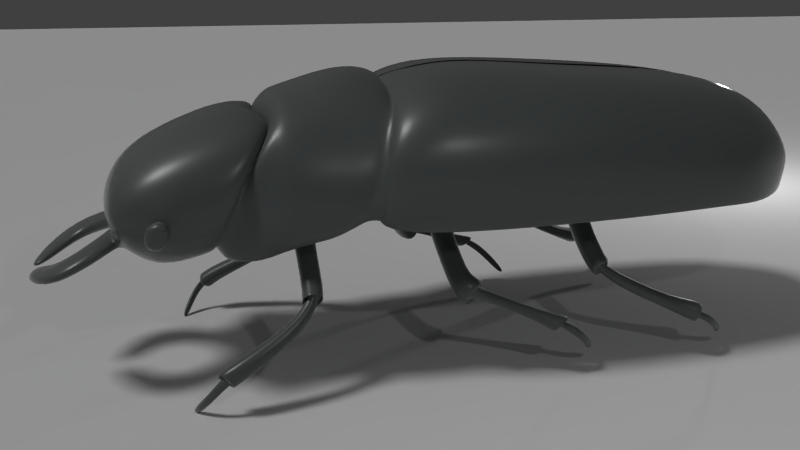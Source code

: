 # Source: Bug.blend  (saved by Blender 2.78.0; exported with 4.5.12 LTS)
import bpy
from mathutils import Matrix  # noqa: F401  (used for matrix-valued properties, if any)

bpy.ops.wm.read_factory_settings(use_empty=True)
scene = bpy.context.scene
scene.name = 'Scene'

# ---- collections
col_collection_1 = bpy.data.collections.new('Collection 1'); scene.collection.children.link(col_collection_1)

# ---- materials (node trees are filled in below, after node groups)
mat_shiny = bpy.data.materials.new('Shiny')
mat_shiny.alpha_threshold = 0.0
mat_shiny.roughness = 0.5

# ---- node groups
ng_shader__basic_specular_material = bpy.data.node_groups.new('Shader, Basic Specular Material', 'ShaderNodeTree')
_s = ng_shader__basic_specular_material.interface.new_socket(name='BSDF', in_out='OUTPUT', socket_type='NodeSocketShader')
_s = ng_shader__basic_specular_material.interface.new_socket(name='Color', in_out='INPUT', socket_type='NodeSocketColor')
_s.default_value = (0.8, 0.8, 0.8, 1.0)
_s = ng_shader__basic_specular_material.interface.new_socket(name='Specularity Roughness', in_out='INPUT', socket_type='NodeSocketFloat')
_s.default_value = 0.2
_s.min_value = 0.0
_s.max_value = 1.0
_s = ng_shader__basic_specular_material.interface.new_socket(name='Specular Amount', in_out='INPUT', socket_type='NodeSocketFloat')
_s.default_value = 1.0
_s.min_value = 0.0
_s.max_value = 5.0
_s = ng_shader__basic_specular_material.interface.new_socket(name='Specular Brightness', in_out='INPUT', socket_type='NodeSocketColor')
_s.default_value = (0.8, 0.8, 0.8, 1.0)
_s = ng_shader__basic_specular_material.interface.new_socket(name='IOR', in_out='INPUT', socket_type='NodeSocketFloat')
_s.default_value = 1.45
_s.min_value = 0.0
_s.max_value = 10.0
_s = ng_shader__basic_specular_material.interface.new_socket(name='Normal', in_out='INPUT', socket_type='NodeSocketVector')
_s.min_value = -1.0
_s.max_value = 1.0
_s.hide_value = True
_N = ng_shader__basic_specular_material.nodes; _L = ng_shader__basic_specular_material.links
n0 = _N.new('ShaderNodeMixShader'); n0.name = 'Mix Shader'; n0.location = (377, -60)
n1 = _N.new('NodeGroupOutput'); n1.name = 'Group Output'; n1.location = (615, -58)
n2 = _N.new('ShaderNodeBsdfDiffuse'); n2.name = 'Diffuse BSDF'; n2.location = (-38, -48)
n3 = _N.new('NodeGroupInput'); n3.name = 'Group Input'; n3.location = (-752, -42)
n4 = _N.new('ShaderNodeMath'); n4.name = 'Math.002'; n4.location = (-467, -246)
n4.hide = True
n4.operation = 'MULTIPLY'
n5 = _N.new('ShaderNodeMath'); n5.name = 'Math.001'; n5.location = (-242, -221)
n5.operation = 'SUBTRACT'
n6 = _N.new('ShaderNodeBsdfAnisotropic'); n6.name = 'Glossy BSDF'; n6.location = (-15, -186)
n6.distribution = 'GGX'
n7 = _N.new('ShaderNodeMath'); n7.name = 'Math'; n7.location = (157, 118)
n7.operation = 'MULTIPLY'
n8 = _N.new('ShaderNodeFresnel'); n8.name = 'Fresnel'; n8.location = (-200, 179)
n9 = _N.new('ShaderNodeMath'); n9.name = 'Math.003'; n9.location = (0, 0)
n9.operation = 'POWER'
_L.new(n3.outputs[0], n2.inputs[0])
_L.new(n0.outputs[0], n1.inputs[0])
_L.new(n2.outputs[0], n0.inputs[1])
_L.new(n6.outputs[0], n0.inputs[2])
_L.new(n8.outputs[0], n7.inputs[0])
_L.new(n7.outputs[0], n0.inputs[0])
_L.new(n3.outputs[1], n5.inputs[0])
_L.new(n4.outputs[0], n5.inputs[1])
_L.new(n3.outputs[1], n4.inputs[1])
_L.new(n8.outputs[0], n4.inputs[0])
_L.new(n3.outputs[5], n2.inputs[2])
_L.new(n3.outputs[5], n6.inputs[4])
_L.new(n3.outputs[2], n7.inputs[1])
_L.new(n3.outputs[3], n6.inputs[0])
_L.new(n3.outputs[4], n8.inputs[0])
_L.new(n5.outputs[0], n9.inputs[0])
_L.new(n9.outputs[0], n6.inputs[1])
n1.is_active_output = True
ng_shader__add_glossy_coat = bpy.data.node_groups.new('Shader, Add Glossy Coat', 'ShaderNodeTree')
_s = ng_shader__add_glossy_coat.interface.new_socket(name='Shader', in_out='OUTPUT', socket_type='NodeSocketShader')
_s = ng_shader__add_glossy_coat.interface.new_socket(name='Shader', in_out='INPUT', socket_type='NodeSocketShader')
_s = ng_shader__add_glossy_coat.interface.new_socket(name='Coat Factor', in_out='INPUT', socket_type='NodeSocketFloat')
_s.default_value = 1.0
_s.min_value = 0.0
_s.max_value = 5.0
_s = ng_shader__add_glossy_coat.interface.new_socket(name='Coat Roughness (0-10)', in_out='INPUT', socket_type='NodeSocketFloat')
_s.subtype = 'FACTOR'
_s.default_value = 1.0
_s.min_value = 0.0
_s.max_value = 1.0
_s = ng_shader__add_glossy_coat.interface.new_socket(name='IOR', in_out='INPUT', socket_type='NodeSocketFloat')
_s.default_value = 1.45
_s.min_value = 0.0
_s.max_value = 1000.0
_s = ng_shader__add_glossy_coat.interface.new_socket(name='Normal', in_out='INPUT', socket_type='NodeSocketVector')
_s.min_value = -1.0
_s.max_value = 1.0
_s.hide_value = True
_N = ng_shader__add_glossy_coat.nodes; _L = ng_shader__add_glossy_coat.links
n0 = _N.new('NodeGroupOutput'); n0.name = 'Group Output'; n0.location = (425, 0)
n1 = _N.new('ShaderNodeMixShader'); n1.name = 'Mix Shader'; n1.location = (225, 34)
n2 = _N.new('ShaderNodeMath'); n2.name = 'Math'; n2.location = (-19, 209)
n2.operation = 'MULTIPLY'
n3 = _N.new('NodeGroupInput'); n3.name = 'Group Input'; n3.location = (-573, 58)
n4 = _N.new('ShaderNodeFresnel'); n4.name = 'Fresnel'; n4.location = (-367, 230)
n5 = _N.new('ShaderNodeBsdfAnisotropic'); n5.name = 'Glossy BSDF'; n5.location = (99, -186)
n5.distribution = 'GGX'
n6 = _N.new('ShaderNodeMath'); n6.name = 'Math.002'; n6.location = (-38, -156)
n6.hide = True
n6.operation = 'MULTIPLY'
n7 = _N.new('ShaderNodeMath'); n7.name = 'Math.001'; n7.location = (-195, -107)
n7.hide = True
n7.operation = 'MULTIPLY'
n7.inputs[1].default_value = 0.1
n8 = _N.new('ShaderNodeMath'); n8.name = 'Math.003'; n8.location = (-175, -52)
n8.hide = True
n8.operation = 'SUBTRACT'
n8.inputs[0].default_value = 1.0
n9 = _N.new('ShaderNodeMath'); n9.name = 'Math.004'; n9.location = (0, 0)
n9.operation = 'POWER'
_L.new(n5.outputs[0], n1.inputs[2])
_L.new(n1.outputs[0], n0.inputs[0])
_L.new(n4.outputs[0], n2.inputs[0])
_L.new(n2.outputs[0], n1.inputs[0])
_L.new(n3.outputs[1], n2.inputs[1])
_L.new(n3.outputs[0], n1.inputs[1])
_L.new(n3.outputs[2], n7.inputs[0])
_L.new(n7.outputs[0], n6.inputs[1])
_L.new(n8.outputs[0], n6.inputs[0])
_L.new(n4.outputs[0], n8.inputs[1])
_L.new(n3.outputs[3], n4.inputs[0])
_L.new(n3.outputs[4], n4.inputs[1])
_L.new(n3.outputs[4], n5.inputs[4])
_L.new(n6.outputs[0], n9.inputs[0])
_L.new(n9.outputs[0], n5.inputs[1])
n0.is_active_output = True

# ---- material node trees
mat_shiny.use_nodes = True; mat_shiny.node_tree.nodes.clear()
_N = mat_shiny.node_tree.nodes; _L = mat_shiny.node_tree.links
n0 = _N.new('ShaderNodeGroup'); n0.name = 'Group'; n0.location = (72, 320)
n0.node_tree = ng_shader__basic_specular_material
n0.inputs[0].default_value = (0.07136, 0.08355, 0.08081, 1.0)
n0.inputs[1].default_value = 0.4
n0.inputs[2].default_value = 1.0
n0.inputs[3].default_value = (0.8, 0.8, 0.8, 1.0)
n0.inputs[4].default_value = 1.45
n0.inputs[5].default_value = (0.0, 0.0, 0.0)
n1 = _N.new('ShaderNodeOutputMaterial'); n1.name = 'Material Output'; n1.location = (512, 324)
n2 = _N.new('ShaderNodeGroup'); n2.name = 'Group.001'; n2.location = (292, 339)
n2.node_tree = ng_shader__add_glossy_coat
n2.inputs[1].default_value = 1.0
n2.inputs[2].default_value = 1.0
n2.inputs[3].default_value = 1.45
n2.inputs[4].default_value = (0.0, 0.0, 0.0)
_L.new(n0.outputs[0], n2.inputs[0])
_L.new(n2.outputs[0], n1.inputs[0])
n1.is_active_output = True

# ---- world
world_world = bpy.data.worlds.new('World'); scene.world = world_world
world_world.color = (0.05088, 0.05088, 0.05088)
world_world.use_sun_shadow = False
world_world.sun_shadow_jitter_overblur = 0.0
world_world.cycles.sampling_method = 'NONE'
world_world.cycles.sample_map_resolution = 256

# ---- cameras
cam_camera = bpy.data.cameras.new('Camera')
cam_camera.clip_end = 100.0
cam_camera.lens = 35.0
cam_camera.sensor_width = 32.0
cam_camera.sensor_height = 18.0
cam_camera.ortho_scale = 7.314
cam_camera.dof.focus_distance = 0.0

# ---- lights
light_point_001 = bpy.data.lights.new('Point.001', 'POINT')
light_point_001.transmission_factor = 0.0
light_point_001.energy = 100.0
light_point_001.shadow_buffer_clip_start = 0.5
light_point_001.shadow_soft_size = 0.1
light_point_001.shadow_maximum_resolution = 0.006
light_point_001.use_absolute_resolution = True
light_point = bpy.data.lights.new('Point', 'POINT')
light_point.transmission_factor = 0.0
light_point.energy = 100.0
light_point.shadow_buffer_clip_start = 0.5
light_point.shadow_soft_size = 0.1
light_point.shadow_maximum_resolution = 0.006
light_point.use_absolute_resolution = True
light_sun = bpy.data.lights.new('Sun', 'SUN')
light_sun.transmission_factor = 0.0
light_sun.angle = 0.1993
light_sun.energy = 1.0
light_sun.shadow_buffer_clip_start = 0.5
light_sun.shadow_soft_size = 0.1
light_sun.shadow_cascade_max_distance = 1000.0

# ---- meshes
me_plane = bpy.data.meshes.new('Plane')
me_plane.from_pydata([(-1.0, -1.0, 0.0), (1.0, -1.0, 0.0), (-1.0, 1.0, 0.0), (1.0, 1.0, 0.0)], [], [(0, 1, 3, 2)])
me_plane.use_remesh_preserve_volume = False
me_plane.use_remesh_preserve_attributes = False
me_plane.use_mirror_vertex_groups = False
me_plane.update()
me_cube_102 = bpy.data.meshes.new('Cube.102')
me_cube_102.from_pydata([(0.001591, -0.7177, 0.7496), (0.05604, 1.209, 0.6843), (0.9238, 1.132, 0.435), (1.043, 0.9359, -0.2754), (0.0839, 2.194, 0.3562), (0.4087, -1.069, 0.5032), (0.4885, -1.011, 0.6327), (0.5267, -0.7359, 0.7433), (0.8985, -0.373, 0.5846), (1.029, -0.4609, -0.304), (0.5497, -0.3694, 0.7591), (0.8736, 1.644, 0.3489), (0.6744, 0.4092, 0.7303), (0.6486, 1.2, 0.6586), (0.9923, 1.478, -0.2617), (0.731, 1.951, 0.2351), (0.5624, 1.788, 0.5523), (0.8724, 1.878, -0.2872), (0.5858, 2.287, 0.005108), (0.4956, 2.131, 0.3541), (0.4457, 2.362, 0.04709), (0.9837, 0.3865, 0.5666), (1.061, 0.2735, -0.2902), (0.3732, 2.322, -0.3068), (0.5958, 2.23, -0.2529), (0.926, -1.064, -0.3049), (0.9128, -0.845, 0.547), (0.8249, -1.248, -0.2422), (0.7962, -1.134, 0.4393), (0.7185, -1.196, -0.1265), (0.6971, -1.11, 0.399), (0.3572, 2.373, -0.1962), (0.6413, 2.22, -0.1429), (0.9147, 1.814, -0.08071), (1.029, 1.529, 0.02706), (1.085, 0.9793, 0.1078), (1.127, 0.2833, 0.1932), (1.123, -0.4433, 0.1588), (1.036, -1.022, 0.0665), (0.9554, -1.215, 0.1092), (0.7875, -1.154, 0.08931), (0.09067, 2.434, 0.09196), (0.08995, 2.408, -0.2934), (0.07399, 1.844, 0.5736), (0.03356, 0.4136, 0.7182), (0.01142, -0.37, 0.7903), (-0.006194, -0.9931, 0.687), (-0.007071, -1.024, 0.6706), (0.09084, 2.44, -0.1969), (0.6806, 0.4105, 0.7512), (0.656, 1.204, 0.6789), (0.5704, 1.796, 0.5709), (1.05, 1.535, 0.02956), (1.014, 1.482, -0.2647), (0.09596, 2.461, -0.2006), (0.09529, 2.428, -0.3009), (0.8914, 1.888, -0.2896), (0.6091, 2.247, -0.2567), (0.01197, -0.3702, 0.8122), (0.5549, -0.37, 0.7803), (1.148, 0.2836, 0.1964), (1.082, 0.2737, -0.2934), (0.6001, 2.303, 0.008451), (0.4544, 2.381, 0.0526), (0.9409, 1.135, 0.4481), (0.8908, 1.651, 0.3603), (0.9342, 1.824, -0.07977), (0.3813, 2.342, -0.3129), (0.6569, 2.236, -0.1438), (0.504, 2.144, 0.3688), (0.05675, 1.211, 0.706), (0.7131, -1.108, 0.4049), (0.8223, -1.134, 0.4391), (0.8449, -1.255, -0.2475), (0.7378, -1.187, -0.1326), (0.8071, -1.145, 0.08811), (0.9461, -0.8449, 0.5549), (0.9462, -1.071, -0.309), (1.0, 0.3875, 0.5809), (0.415, -1.07, 0.5142), (0.4937, -1.02, 0.6554), (0.9747, -1.25, 0.09602), (1.065, 0.9372, -0.2782), (0.3645, 2.393, -0.2002), (0.0869, 2.209, 0.3723), (1.107, 0.9815, 0.1106), (0.9139, -0.3746, 0.6), (0.7472, 1.962, 0.244), (-0.003365, -1.03, 0.6844), (1.05, -0.4625, -0.308), (0.532, -0.74, 0.7641), (0.002178, -0.7213, 0.7712), (-0.005575, -1.004, 0.7057), (1.064, -1.016, 0.05397), (1.144, -0.4451, 0.1618), (0.03387, 0.415, 0.74), (0.09519, 2.454, 0.0993), (0.07561, 1.852, 0.594), (-0.001591, -0.7177, 0.7496), (-0.05604, 1.209, 0.6843), (-0.9238, 1.132, 0.435), (-1.043, 0.9359, -0.2754), (-0.0839, 2.194, 0.3562), (-0.4087, -1.069, 0.5032), (-0.4885, -1.011, 0.6327), (-0.5267, -0.7359, 0.7433), (-0.8985, -0.373, 0.5846), (-1.029, -0.4609, -0.304), (-0.5497, -0.3694, 0.7591), (-0.8736, 1.644, 0.3489), (-0.6744, 0.4092, 0.7303), (-0.6486, 1.2, 0.6586), (-0.9923, 1.478, -0.2617), (-0.731, 1.951, 0.2351), (-0.5624, 1.788, 0.5523), (-0.8724, 1.878, -0.2872), (-0.5858, 2.287, 0.005108), (-0.4956, 2.131, 0.3541), (-0.4457, 2.362, 0.04709), (-0.9837, 0.3865, 0.5666), (-1.061, 0.2735, -0.2902), (-0.3732, 2.322, -0.3068), (-0.5958, 2.23, -0.2529), (-0.926, -1.064, -0.3049), (-0.9128, -0.845, 0.547), (-0.8249, -1.248, -0.2422), (-0.7962, -1.134, 0.4393), (-0.7185, -1.196, -0.1265), (-0.6971, -1.11, 0.399), (-0.3572, 2.373, -0.1962), (-0.6413, 2.22, -0.1429), (-0.9147, 1.814, -0.08071), (-1.029, 1.529, 0.02706), (-1.085, 0.9793, 0.1078), (-1.127, 0.2833, 0.1932), (-1.123, -0.4433, 0.1588), (-1.036, -1.022, 0.0665), (-0.9554, -1.215, 0.1092), (-0.7875, -1.154, 0.08931), (-0.09067, 2.434, 0.09196), (-0.08995, 2.408, -0.2934), (-0.07399, 1.844, 0.5736), (-0.03356, 0.4136, 0.7182), (-0.01142, -0.37, 0.7903), (0.006194, -0.9931, 0.687), (0.007071, -1.024, 0.6706), (-0.09084, 2.44, -0.1969), (-0.6806, 0.4105, 0.7512), (-0.656, 1.204, 0.6789), (-0.5704, 1.796, 0.5709), (-1.05, 1.535, 0.02956), (-1.014, 1.482, -0.2647), (-0.09596, 2.461, -0.2006), (-0.09529, 2.428, -0.3009), (-0.8914, 1.888, -0.2896), (-0.6091, 2.247, -0.2567), (-0.01197, -0.3702, 0.8122), (-0.5549, -0.37, 0.7803), (-1.148, 0.2836, 0.1964), (-1.082, 0.2737, -0.2934), (-0.6001, 2.303, 0.008451), (-0.4544, 2.381, 0.0526), (-0.9409, 1.135, 0.4481), (-0.8908, 1.651, 0.3603), (-0.9342, 1.824, -0.07977), (-0.3813, 2.342, -0.3129), (-0.6569, 2.236, -0.1438), (-0.504, 2.144, 0.3688), (-0.05675, 1.211, 0.706), (-0.7131, -1.108, 0.4049), (-0.8223, -1.134, 0.4391), (-0.8449, -1.255, -0.2475), (-0.7378, -1.187, -0.1326), (-0.8071, -1.145, 0.08811), (-0.9461, -0.8449, 0.5549), (-0.9462, -1.071, -0.309), (-1.0, 0.3875, 0.5809), (-0.415, -1.07, 0.5142), (-0.4937, -1.02, 0.6554), (-0.9747, -1.25, 0.09602), (-1.065, 0.9372, -0.2782), (-0.3645, 2.393, -0.2002), (-0.0869, 2.209, 0.3723), (-1.107, 0.9815, 0.1106), (-0.9139, -0.3746, 0.6), (-0.7472, 1.962, 0.244), (0.006308, -1.04, 0.6854), (-1.05, -0.4625, -0.308), (-0.532, -0.74, 0.7641), (-0.002178, -0.7213, 0.7712), (0.005575, -1.004, 0.7057), (-1.064, -1.016, 0.05397), (-1.144, -0.4451, 0.1618), (-0.03387, 0.415, 0.74), (-0.09519, 2.454, 0.0993), (-0.07561, 1.852, 0.594)], [], [(16, 19, 15, 11), (34, 14, 3, 35), (26, 38, 39, 28), (33, 17, 14, 34), (18, 15, 19, 20), (12, 13, 2, 21), (5, 6, 28, 30), (13, 16, 11, 2), (10, 12, 21, 8), (31, 23, 24, 32), (36, 22, 9, 37), (46, 6, 5, 47), (18, 32, 33, 15), (38, 25, 27, 39), (0, 7, 6, 46), (45, 10, 7, 0), (31, 32, 18, 20), (37, 9, 25, 38), (39, 27, 29, 40), (7, 10, 8, 26), (6, 7, 26, 28), (35, 3, 22, 36), (28, 39, 40, 30), (24, 17, 33, 32), (20, 41, 48, 31), (8, 37, 38, 26), (21, 36, 37, 8), (2, 35, 36, 21), (11, 34, 35, 2), (15, 33, 34, 11), (41, 20, 19, 4), (4, 19, 16, 43), (43, 16, 13, 1), (1, 13, 12, 44), (44, 12, 10, 45), (31, 48, 42, 23), (51, 65, 87, 69), (52, 85, 82, 53), (76, 72, 81, 93), (66, 52, 53, 56), (62, 63, 69, 87), (49, 78, 64, 50), (79, 71, 72, 80), (50, 64, 65, 51), (59, 86, 78, 49), (83, 68, 57, 67), (60, 94, 89, 61), (92, 88, 79, 80), (62, 87, 66, 68), (93, 81, 73, 77), (91, 92, 80, 90), (58, 91, 90, 59), (83, 63, 62, 68), (94, 93, 77, 89), (81, 75, 74, 73), (90, 76, 86, 59), (80, 72, 76, 90), (85, 60, 61, 82), (72, 71, 75, 81), (57, 68, 66, 56), (63, 83, 54, 96), (86, 76, 93, 94), (78, 86, 94, 60), (64, 78, 60, 85), (65, 64, 85, 52), (87, 65, 52, 66), (96, 84, 69, 63), (84, 97, 51, 69), (97, 70, 50, 51), (70, 95, 49, 50), (95, 58, 59, 49), (83, 67, 55, 54), (23, 42, 55, 67), (14, 17, 56, 53), (1, 44, 95, 70), (5, 30, 71, 79), (45, 0, 91, 58), (27, 25, 77, 73), (42, 48, 54, 55), (46, 47, 88, 92), (3, 14, 53, 82), (48, 41, 96, 54), (0, 46, 92, 91), (30, 40, 75, 71), (40, 29, 74, 75), (22, 3, 82, 61), (44, 45, 58, 95), (24, 23, 67, 57), (41, 4, 84, 96), (25, 9, 89, 77), (9, 22, 61, 89), (29, 27, 73, 74), (17, 24, 57, 56), (4, 43, 97, 84), (47, 5, 79, 88), (43, 1, 70, 97), (114, 109, 113, 117), (132, 133, 101, 112), (124, 126, 137, 136), (131, 132, 112, 115), (116, 118, 117, 113), (110, 119, 100, 111), (103, 128, 126, 104), (111, 100, 109, 114), (108, 106, 119, 110), (129, 130, 122, 121), (134, 135, 107, 120), (144, 145, 103, 104), (116, 113, 131, 130), (136, 137, 125, 123), (98, 144, 104, 105), (143, 98, 105, 108), (129, 118, 116, 130), (135, 136, 123, 107), (137, 138, 127, 125), (105, 124, 106, 108), (104, 126, 124, 105), (133, 134, 120, 101), (126, 128, 138, 137), (122, 130, 131, 115), (118, 129, 146, 139), (106, 124, 136, 135), (119, 106, 135, 134), (100, 119, 134, 133), (109, 100, 133, 132), (113, 109, 132, 131), (139, 102, 117, 118), (102, 141, 114, 117), (141, 99, 111, 114), (99, 142, 110, 111), (142, 143, 108, 110), (129, 121, 140, 146), (149, 167, 185, 163), (150, 151, 180, 183), (174, 191, 179, 170), (164, 154, 151, 150), (160, 185, 167, 161), (147, 148, 162, 176), (177, 178, 170, 169), (148, 149, 163, 162), (157, 147, 176, 184), (181, 165, 155, 166), (158, 159, 187, 192), (190, 178, 177, 186), (160, 166, 164, 185), (191, 175, 171, 179), (189, 188, 178, 190), (156, 157, 188, 189), (181, 166, 160, 161), (192, 187, 175, 191), (179, 171, 172, 173), (188, 157, 184, 174), (178, 188, 174, 170), (183, 180, 159, 158), (170, 179, 173, 169), (155, 154, 164, 166), (161, 194, 152, 181), (184, 192, 191, 174), (176, 158, 192, 184), (162, 183, 158, 176), (163, 150, 183, 162), (185, 164, 150, 163), (194, 161, 167, 182), (182, 167, 149, 195), (195, 149, 148, 168), (168, 148, 147, 193), (193, 147, 157, 156), (181, 152, 153, 165), (121, 165, 153, 140), (112, 151, 154, 115), (99, 168, 193, 142), (103, 177, 169, 128), (143, 156, 189, 98), (125, 171, 175, 123), (140, 153, 152, 146), (144, 190, 186, 145), (101, 180, 151, 112), (146, 152, 194, 139), (98, 189, 190, 144), (128, 169, 173, 138), (138, 173, 172, 127), (120, 159, 180, 101), (142, 193, 156, 143), (122, 155, 165, 121), (139, 194, 182, 102), (123, 175, 187, 107), (107, 187, 159, 120), (127, 172, 171, 125), (115, 154, 155, 122), (102, 182, 195, 141), (145, 186, 177, 103), (141, 195, 168, 99)])
me_cube_102.polygons.foreach_set('use_smooth', [True] * 192)
me_cube_102.materials.append(mat_shiny)
me_cube_102.use_remesh_preserve_volume = False
me_cube_102.use_remesh_preserve_attributes = False
me_cube_102.use_mirror_x = True
me_cube_102.update()
me_cube_001 = bpy.data.meshes.new('Cube.001')
me_cube_001.from_pydata([(0.2856, 2.314, -0.3068), (0.3569, 2.356, 0.04709), (0.4775, 2.016, -0.44), (0.4133, 2.126, 0.3541), (0.5199, 1.505, -0.2495), (0.4898, 1.785, 0.5523), (0.5507, 0.9348, -0.2321), (0.5926, 1.2, 0.6586), (0.6128, 0.1881, -0.1864), (0.6407, 0.4103, 0.7303), (0.5984, -0.4495, -0.2459), (0.538, -0.3715, 0.7591), (0.5466, -0.8679, -0.2872), (0.5254, -0.7215, 0.7621), (0.5184, -1.051, -0.2348), (0.4937, -0.9696, 0.7079), (0.5008, -1.315, -0.1998), (0.4731, -1.044, 0.6235), (0.56, -1.364, -0.2404), (0.4466, -1.049, 0.6983), (0.6405, -1.493, -0.2756), (0.4009, -1.162, 0.7366), (0.6216, -1.576, -0.3164), (0.3629, -1.366, 0.7355), (0.6555, -1.813, -0.3405), (0.3781, -1.607, 0.6649), (0.5657, -1.989, -0.5173), (0.3799, -1.759, 0.6178), (0.5168, -2.158, -0.5533), (0.4108, -1.801, 0.5958), (0.4528, -2.29, -0.5143), (0.4375, -1.856, 0.5064), (0.3814, -2.329, -0.4332), (0.3968, -1.858, 0.4389), (0.4349, -2.33, -0.4759), (0.4418, -1.852, 0.5279), (0.4443, -2.538, -0.5325), (0.4296, -2.048, 0.5124), (0.4351, -2.703, -0.5468), (0.407, -2.391, 0.4416), (0.4178, -2.84, -0.4892), (0.3854, -2.808, 0.279), (0.414, -2.95, -0.3767), (0.3726, -2.991, 0.09233), (0.4034, -3.008, -0.2869), (0.3793, -3.045, -0.04577), (0.421, -3.039, -0.2076), (0.4147, -3.053, -0.1317), (0.0, 2.178, 0.3562), (0.0, 1.192, 0.6843), (0.0, -0.7078, 0.7799), (0.0, -1.142, 0.8041), (0.0, -1.577, 0.741), (0.0, -1.797, 0.6715), (0.0, -1.937, -0.2432), (0.0, -1.907, 0.6429), (0.0, -2.036, 0.5289), (0.0, -2.235, -0.4526), (0.0, -2.051, 0.4305), (0.0, -2.299, -0.411), (0.0, -2.119, 0.5517), (0.0, -2.332, -0.4946), (0.0, -2.314, 0.5569), (0.0, -2.454, 0.4907), (0.0, -2.727, -0.5621), (0.0, -2.814, 0.3193), (0.0, -2.947, -0.3953), (0.0, -3.019, -0.274), (0.0, -3.073, -0.1098), (0.0, -3.049, -0.2047), (0.5107, 2.228, -0.2529), (0.4991, 2.285, 0.005108), (0.7971, 1.884, -0.2872), (0.6537, 1.953, 0.2351), (0.9283, 1.488, -0.2617), (0.805, 1.65, 0.3489), (0.9942, 0.9472, -0.2754), (0.8696, 1.14, 0.435), (1.031, 0.2856, -0.2902), (0.9505, 0.3963, 0.5666), (1.02, -0.4494, -0.304), (0.8868, -0.3653, 0.5846), (0.9758, -0.853, -0.2941), (0.9066, -0.7621, 0.5448), (0.8861, -1.098, -0.2762), (0.8586, -1.02, 0.4504), (0.8729, -1.244, -0.2208), (0.8254, -1.109, 0.4295), (0.8213, -1.33, -0.2721), (0.7555, -1.122, 0.4225), (0.8758, -1.47, -0.3232), (0.7182, -1.228, 0.4672), (0.8408, -1.597, -0.3704), (0.6666, -1.427, 0.4957), (0.8098, -1.714, -0.3942), (0.6789, -1.651, 0.4637), (0.7813, -1.93, -0.4317), (0.6822, -1.818, 0.4423), (0.6723, -2.157, -0.4726), (0.6597, -1.897, 0.4109), (0.6076, -2.24, -0.4546), (0.6896, -2.015, 0.3187), (0.5982, -2.309, -0.3146), (0.6071, -2.013, 0.2546), (0.7055, -2.281, -0.297), (0.6899, -2.037, 0.3056), (0.7206, -2.458, -0.314), (0.6843, -2.206, 0.3147), (0.7163, -2.623, -0.354), (0.6657, -2.484, 0.269), (0.6595, -2.818, -0.3376), (0.638, -2.794, 0.1435), (0.6198, -2.899, -0.2989), (0.5998, -2.95, 0.01169), (0.5963, -2.962, -0.2368), (0.5869, -2.99, -0.07619), (0.588, -2.986, -0.1987), (0.5725, -3.006, -0.1209), (0.2682, 2.364, -0.1962), (0.4544, -3.043, -0.1689), (0.5564, 2.22, -0.1429), (0.8412, 1.821, -0.08071), (0.9636, 1.54, 0.02706), (1.035, 0.9918, 0.1078), (1.096, 0.2972, 0.1932), (1.113, -0.4292, 0.1588), (1.064, -0.8037, 0.07612), (0.9998, -1.044, 0.03995), (0.9594, -1.213, 0.03669), (0.902, -1.223, 0.07872), (0.9064, -1.334, 0.05335), (0.907, -1.51, 0.04536), (0.8962, -1.679, 0.0323), (0.8649, -1.835, 0.01936), (0.807, -1.914, 0.03444), (0.7062, -2.091, 0.02754), (0.6863, -2.186, -0.02077), (0.7791, -2.15, 0.02611), (0.8031, -2.379, -0.01384), (0.7985, -2.556, -0.03725), (0.7293, -2.803, -0.07109), (0.6878, -2.879, -0.1406), (0.6442, -2.94, -0.1657), (0.6078, -2.979, -0.1654), (0.2443, -1.557, -0.2732), (0.2223, -1.753, -0.2793), (0.5332, -1.612, -0.3906), (0.519, -1.803, -0.3952), (0.3532, -1.611, -0.4707), (0.3649, -1.769, -0.4699), (0.5401, -1.597, -0.4338), (0.5516, -1.767, -0.4383), (1.081, -2.378, -1.165), (1.073, -2.321, -1.203), (1.015, -2.374, -1.145), (1.017, -2.335, -1.194), (0.6967, -1.604, -0.7743), (0.7044, -1.762, -0.7654), (0.7935, -1.59, -0.6467), (0.8047, -1.76, -0.6416), (0.7855, -1.666, -0.8661), (0.7618, -1.794, -0.8532), (0.9053, -1.604, -0.7028), (0.9093, -1.791, -0.6713), (0.8754, -1.765, -0.9276), (0.8161, -1.81, -0.8867), (0.9553, -1.71, -0.8962), (0.9426, -1.817, -0.8051), (1.009, -2.238, -1.192), (0.9462, -2.327, -1.084), (1.125, -2.179, -1.135), (1.103, -2.307, -1.03), (1.054, -2.488, -1.295), (1.057, -2.432, -1.315), (1.025, -2.469, -1.247), (1.021, -2.427, -1.281), (0.8913, -2.589, -1.463), (0.8949, -2.533, -1.484), (0.8624, -2.57, -1.415), (0.8587, -2.528, -1.449), (0.2569, -0.7651, -0.2693), (0.2183, -0.5135, -0.2399), (0.5175, -0.7381, -0.2846), (0.5021, -0.5281, -0.2581), (0.3139, -0.7328, -0.4134), (0.3266, -0.5638, -0.3879), (0.5167, -0.7538, -0.3761), (0.5291, -0.5708, -0.3543), (1.103, 0.1989, -1.039), (1.095, 0.1441, -1.088), (1.032, 0.1916, -1.018), (1.035, 0.1579, -1.077), (0.6866, -0.6925, -0.7404), (0.6949, -0.5248, -0.7062), (0.7916, -0.7277, -0.6056), (0.8038, -0.5462, -0.5736), (0.8035, -0.5741, -0.8976), (0.7538, -0.4627, -0.7628), (0.9282, -0.7541, -0.7305), (0.9004, -0.5416, -0.5907), (0.8103, -0.5944, -0.78), (0.8312, -0.5694, -0.7381), (0.8933, -0.6586, -0.7454), (0.8854, -0.5725, -0.6989), (1.034, 0.07523, -1.111), (0.9635, 0.1964, -0.988), (1.139, 0.006519, -1.074), (1.099, 0.2178, -0.9758), (1.074, 0.3374, -1.161), (1.078, 0.281, -1.192), (1.043, 0.3095, -1.112), (1.039, 0.2694, -1.155), (0.8978, 0.4725, -1.326), (0.9016, 0.416, -1.357), (0.8664, 0.4445, -1.277), (0.8624, 0.4045, -1.321), (0.2748, 0.3667, -0.169), (0.2263, 0.6175, -0.1897), (0.5344, 0.4006, -0.1882), (0.5107, 0.6109, -0.2035), (0.3139, 0.3954, -0.4042), (0.3266, 0.5644, -0.3787), (0.5167, 0.3744, -0.3669), (0.5291, 0.5574, -0.345), (1.1, 1.313, -1.061), (1.092, 1.259, -1.104), (1.033, 1.302, -1.051), (1.031, 1.272, -1.093), (0.6988, 0.4305, -0.7465), (0.6924, 0.5942, -0.6963), (0.8042, 0.391, -0.6133), (0.8006, 0.569, -0.5637), (0.7784, 0.4933, -0.7218), (0.7599, 0.531, -0.701), (0.8051, 0.4562, -0.6599), (0.8089, 0.5217, -0.6443), (0.8587, 0.637, -0.854), (0.8063, 0.7001, -0.8119), (0.9341, 0.5651, -0.8177), (0.9459, 0.6881, -0.7274), (1.007, 1.241, -1.14), (0.8766, 1.384, -1.011), (1.146, 1.233, -1.166), (1.178, 1.277, -0.9393), (1.071, 1.457, -1.169), (1.075, 1.401, -1.2), (1.039, 1.43, -1.12), (1.035, 1.389, -1.163), (0.8978, 1.601, -1.317), (0.9016, 1.544, -1.348), (0.8664, 1.573, -1.268), (0.8624, 1.533, -1.311), (0.7843, -1.706, -0.6447), (0.7764, -1.613, -0.6609), (0.7169, -1.642, -0.7169), (0.7001, -1.698, -0.6962), (1.018, -2.261, -1.172), (0.977, -2.318, -1.102), (1.094, -2.222, -1.135), (1.079, -2.306, -1.067), (1.003, -2.313, -1.269), (0.9088, -2.458, -1.21), (1.087, -2.322, -1.237), (1.093, -2.415, -1.097), (0.9796, -0.4242, -0.6517), (1.002, -0.6404, -0.828), (0.8241, -0.5027, -0.9514), (0.746, -0.3955, -0.8251), (1.053, 0.05546, -1.02), (1.03, 0.08139, -0.9766), (1.058, 0.05288, -1.012), (1.054, 0.08842, -0.9973), (1.027, 0.01038, -0.9277), (1.053, -0.04816, -1.005), (1.002, -0.01364, -1.023), (0.975, 0.03856, -0.9687), (1.029, 1.18, -1.098), (0.9957, 1.218, -1.039), (1.065, 1.204, -1.071), (1.079, 1.226, -1.029), (0.9812, 1.08, -0.9322), (0.9948, 1.002, -1.019), (0.9194, 1.05, -1.047), (0.8731, 1.093, -0.981), (0.8054, 0.5071, -0.8308), (0.7806, 0.616, -0.7618), (0.8924, 0.4128, -0.6789), (0.8888, 0.5907, -0.6293), (0.1296, -3.009, -0.4016), (0.1303, -3.044, -0.2658), (0.5467, -3.013, -0.3859), (0.5361, -3.042, -0.2834), (0.3261, -3.229, -0.5027), (0.3241, -3.254, -0.3668), (0.6723, -3.338, -0.5364), (0.6614, -3.359, -0.4279), (0.2435, -3.392, -0.5677), (0.2205, -3.397, -0.4874), (0.4772, -3.536, -0.6125), (0.4403, -3.564, -0.5346), (0.03947, -3.53, -0.6056), (0.03056, -3.558, -0.5479), (0.07505, -3.651, -0.6485), (0.0595, -3.647, -0.607), (-0.2856, 2.314, -0.3068), (-0.3569, 2.356, 0.04709), (-0.4775, 2.016, -0.44), (-0.4133, 2.126, 0.3541), (-0.5199, 1.505, -0.2495), (-0.4898, 1.785, 0.5523), (-0.5507, 0.9348, -0.2321), (-0.5926, 1.2, 0.6586), (-0.6128, 0.1881, -0.1864), (-0.6407, 0.4103, 0.7303), (-0.5984, -0.4495, -0.2459), (-0.538, -0.3715, 0.7591), (-0.5466, -0.8679, -0.2872), (-0.5254, -0.7215, 0.7621), (-0.5184, -1.051, -0.2348), (-0.4937, -0.9696, 0.7079), (-0.5008, -1.315, -0.1998), (-0.4731, -1.044, 0.6235), (-0.56, -1.364, -0.2404), (-0.4466, -1.049, 0.6983), (-0.6405, -1.493, -0.2756), (-0.4009, -1.162, 0.7366), (-0.6216, -1.576, -0.3164), (-0.3629, -1.366, 0.7355), (-0.6555, -1.813, -0.3405), (-0.3781, -1.607, 0.6649), (-0.5657, -1.989, -0.5173), (-0.3799, -1.759, 0.6178), (-0.5168, -2.158, -0.5533), (-0.4108, -1.801, 0.5958), (-0.4528, -2.29, -0.5143), (-0.4375, -1.856, 0.5064), (-0.3814, -2.329, -0.4332), (-0.3968, -1.858, 0.4389), (-0.4349, -2.33, -0.4759), (-0.4418, -1.852, 0.5279), (-0.4443, -2.538, -0.5325), (-0.4296, -2.048, 0.5124), (-0.4351, -2.703, -0.5468), (-0.407, -2.391, 0.4416), (-0.4178, -2.84, -0.4892), (-0.3854, -2.808, 0.279), (-0.414, -2.95, -0.3767), (-0.3726, -2.991, 0.09233), (-0.4034, -3.008, -0.2869), (-0.3793, -3.045, -0.04577), (-0.421, -3.039, -0.2076), (-0.4147, -3.053, -0.1317), (0.0, 2.418, 0.09196), (0.0, 2.392, -0.2934), (0.0, 2.017, -0.4578), (0.0, 1.827, 0.5736), (0.0, 1.477, -0.2484), (0.0, 0.9092, -0.208), (0.0, 0.3965, 0.7182), (0.0, 0.3062, -0.1851), (0.0, -0.3873, 0.7903), (0.0, -0.3847, -0.2243), (0.0, -0.8624, -0.2961), (0.0, -0.9676, 0.7332), (0.0, -1.046, -0.2459), (0.0, -1.028, 0.6975), (0.0, -1.267, -0.1702), (0.0, -1.026, 0.7524), (0.0, -1.295, -0.1241), (0.0, -1.376, -0.1878), (0.0, -1.347, 0.8037), (0.0, -1.496, -0.2449), (0.0, -1.838, -0.2247), (0.0, -2.107, -0.4384), (0.0, -2.561, -0.553), (0.0, -2.859, -0.4938), (0.0, -3.003, 0.1207), (0.0, -3.066, -0.02809), (-0.5107, 2.228, -0.2529), (-0.4991, 2.285, 0.005108), (-0.7971, 1.884, -0.2872), (-0.6537, 1.953, 0.2351), (-0.9283, 1.488, -0.2617), (-0.805, 1.65, 0.3489), (-0.9942, 0.9472, -0.2754), (-0.8696, 1.14, 0.435), (-1.031, 0.2856, -0.2902), (-0.9505, 0.3963, 0.5666), (-1.02, -0.4494, -0.304), (-0.8868, -0.3653, 0.5846), (-0.9758, -0.853, -0.2941), (-0.9066, -0.7621, 0.5448), (-0.8861, -1.098, -0.2762), (-0.8586, -1.02, 0.4504), (-0.8729, -1.244, -0.2208), (-0.8254, -1.109, 0.4295), (-0.8213, -1.33, -0.2721), (-0.7555, -1.122, 0.4225), (-0.8758, -1.47, -0.3232), (-0.7182, -1.228, 0.4672), (-0.8408, -1.597, -0.3704), (-0.6666, -1.427, 0.4957), (-0.8098, -1.714, -0.3942), (-0.6789, -1.651, 0.4637), (-0.7813, -1.93, -0.4317), (-0.6822, -1.818, 0.4423), (-0.6723, -2.157, -0.4726), (-0.6597, -1.897, 0.4109), (-0.6076, -2.24, -0.4546), (-0.6896, -2.015, 0.3187), (-0.5982, -2.309, -0.3146), (-0.6071, -2.013, 0.2546), (-0.7055, -2.281, -0.297), (-0.6899, -2.037, 0.3056), (-0.7206, -2.458, -0.314), (-0.6843, -2.206, 0.3147), (-0.7163, -2.623, -0.354), (-0.6657, -2.484, 0.269), (-0.6595, -2.818, -0.3376), (-0.638, -2.794, 0.1435), (-0.6198, -2.899, -0.2989), (-0.5998, -2.95, 0.01169), (-0.5963, -2.962, -0.2368), (-0.5869, -2.99, -0.07619), (-0.588, -2.986, -0.1987), (-0.5725, -3.006, -0.1209), (-0.2682, 2.364, -0.1962), (-0.4544, -3.043, -0.1689), (0.0, -3.064, -0.1586), (0.0, 2.424, -0.1969), (-0.5564, 2.22, -0.1429), (-0.8412, 1.821, -0.08071), (-0.9636, 1.54, 0.02706), (-1.035, 0.9918, 0.1078), (-1.096, 0.2972, 0.1932), (-1.113, -0.4292, 0.1588), (-1.064, -0.8037, 0.07612), (-0.9998, -1.044, 0.03995), (-0.9594, -1.213, 0.03669), (-0.902, -1.223, 0.07872), (-0.9064, -1.334, 0.05335), (-0.907, -1.51, 0.04536), (-0.8962, -1.679, 0.0323), (-0.8649, -1.835, 0.01936), (-0.807, -1.914, 0.03444), (-0.7062, -2.091, 0.02754), (-0.6863, -2.186, -0.02077), (-0.7791, -2.15, 0.02611), (-0.8031, -2.379, -0.01384), (-0.7985, -2.556, -0.03725), (-0.7293, -2.803, -0.07109), (-0.6878, -2.879, -0.1406), (-0.6442, -2.94, -0.1657), (-0.6078, -2.979, -0.1654), (-0.2443, -1.557, -0.2732), (-0.2223, -1.753, -0.2793), (-0.5332, -1.612, -0.3906), (-0.519, -1.803, -0.3952), (-0.3532, -1.611, -0.4707), (-0.3649, -1.769, -0.4699), (-0.5401, -1.597, -0.4338), (-0.5516, -1.767, -0.4383), (-1.081, -2.378, -1.165), (-1.073, -2.321, -1.203), (-1.015, -2.374, -1.145), (-1.017, -2.335, -1.194), (-0.6967, -1.604, -0.7743), (-0.7044, -1.762, -0.7654), (-0.7935, -1.59, -0.6467), (-0.8047, -1.76, -0.6416), (-0.7855, -1.666, -0.8661), (-0.7618, -1.794, -0.8532), (-0.9053, -1.604, -0.7028), (-0.9093, -1.791, -0.6713), (-0.8754, -1.765, -0.9276), (-0.8161, -1.81, -0.8867), (-0.9553, -1.71, -0.8962), (-0.9426, -1.817, -0.8051), (-1.009, -2.238, -1.192), (-0.9462, -2.327, -1.084), (-1.125, -2.179, -1.135), (-1.103, -2.307, -1.03), (-1.054, -2.488, -1.295), (-1.057, -2.432, -1.315), (-1.025, -2.469, -1.247), (-1.021, -2.427, -1.281), (-0.8913, -2.589, -1.463), (-0.8949, -2.533, -1.484), (-0.8624, -2.57, -1.415), (-0.8587, -2.528, -1.449), (-0.2569, -0.7651, -0.2693), (-0.2183, -0.5135, -0.2399), (-0.5175, -0.7381, -0.2846), (-0.5021, -0.5281, -0.2581), (-0.3139, -0.7328, -0.4134), (-0.3266, -0.5638, -0.3879), (-0.5167, -0.7538, -0.3761), (-0.5291, -0.5708, -0.3543), (-1.103, 0.1989, -1.039), (-1.095, 0.1441, -1.088), (-1.032, 0.1916, -1.018), (-1.035, 0.1579, -1.077), (-0.6866, -0.6925, -0.7404), (-0.6949, -0.5248, -0.7062), (-0.7916, -0.7277, -0.6056), (-0.8038, -0.5462, -0.5736), (-0.8035, -0.5741, -0.8976), (-0.7538, -0.4627, -0.7628), (-0.9282, -0.7541, -0.7305), (-0.9004, -0.5416, -0.5907), (-0.8103, -0.5944, -0.78), (-0.8312, -0.5694, -0.7381), (-0.8933, -0.6586, -0.7454), (-0.8854, -0.5725, -0.6989), (-1.034, 0.07523, -1.111), (-0.9635, 0.1964, -0.988), (-1.139, 0.006519, -1.074), (-1.099, 0.2178, -0.9758), (-1.074, 0.3374, -1.161), (-1.078, 0.281, -1.192), (-1.043, 0.3095, -1.112), (-1.039, 0.2694, -1.155), (-0.8978, 0.4725, -1.326), (-0.9016, 0.416, -1.357), (-0.8664, 0.4445, -1.277), (-0.8624, 0.4045, -1.321), (-0.2748, 0.3667, -0.169), (-0.2263, 0.6175, -0.1897), (-0.5344, 0.4006, -0.1882), (-0.5107, 0.6109, -0.2035), (-0.3139, 0.3954, -0.4042), (-0.3266, 0.5644, -0.3787), (-0.5167, 0.3744, -0.3669), (-0.5291, 0.5574, -0.345), (-1.1, 1.313, -1.061), (-1.092, 1.259, -1.104), (-1.033, 1.302, -1.051), (-1.031, 1.272, -1.093), (-0.6988, 0.4305, -0.7465), (-0.6924, 0.5942, -0.6963), (-0.8042, 0.391, -0.6133), (-0.8006, 0.569, -0.5637), (-0.7784, 0.4933, -0.7218), (-0.7599, 0.531, -0.701), (-0.8051, 0.4562, -0.6599), (-0.8089, 0.5217, -0.6443), (-0.8587, 0.637, -0.854), (-0.8063, 0.7001, -0.8119), (-0.9341, 0.5651, -0.8177), (-0.9459, 0.6881, -0.7274), (-1.007, 1.241, -1.14), (-0.8766, 1.384, -1.011), (-1.146, 1.233, -1.166), (-1.178, 1.277, -0.9393), (-1.071, 1.457, -1.169), (-1.075, 1.401, -1.2), (-1.039, 1.43, -1.12), (-1.035, 1.389, -1.163), (-0.8978, 1.601, -1.317), (-0.9016, 1.544, -1.348), (-0.8664, 1.573, -1.268), (-0.8624, 1.533, -1.311), (-0.7843, -1.706, -0.6447), (-0.7764, -1.613, -0.6609), (-0.7169, -1.642, -0.7169), (-0.7001, -1.698, -0.6962), (-1.018, -2.261, -1.172), (-0.977, -2.318, -1.102), (-1.094, -2.222, -1.135), (-1.079, -2.306, -1.067), (-1.003, -2.313, -1.269), (-0.9088, -2.458, -1.21), (-1.087, -2.322, -1.237), (-1.093, -2.415, -1.097), (-0.9796, -0.4242, -0.6517), (-1.002, -0.6404, -0.828), (-0.8241, -0.5027, -0.9514), (-0.746, -0.3955, -0.8251), (-1.053, 0.05546, -1.02), (-1.03, 0.08139, -0.9766), (-1.058, 0.05288, -1.012), (-1.054, 0.08842, -0.9973), (-1.027, 0.01038, -0.9277), (-1.053, -0.04816, -1.005), (-1.002, -0.01364, -1.023), (-0.975, 0.03856, -0.9687), (-1.029, 1.18, -1.098), (-0.9957, 1.218, -1.039), (-1.065, 1.204, -1.071), (-1.079, 1.226, -1.029), (-0.9812, 1.08, -0.9322), (-0.9948, 1.002, -1.019), (-0.9194, 1.05, -1.047), (-0.8731, 1.093, -0.981), (-0.8054, 0.5071, -0.8308), (-0.7806, 0.616, -0.7618), (-0.8924, 0.4128, -0.6789), (-0.8888, 0.5907, -0.6293), (-0.1296, -3.009, -0.4016), (-0.1303, -3.044, -0.2658), (-0.5467, -3.013, -0.3859), (-0.5361, -3.042, -0.2834), (-0.3261, -3.229, -0.5027), (-0.3241, -3.254, -0.3668), (-0.6723, -3.338, -0.5364), (-0.6614, -3.359, -0.4279), (-0.2435, -3.392, -0.5677), (-0.2205, -3.397, -0.4874), (-0.4772, -3.536, -0.6125), (-0.4403, -3.564, -0.5346), (-0.03947, -3.53, -0.6056), (-0.03056, -3.558, -0.5479), (-0.07505, -3.651, -0.6485), (-0.0595, -3.647, -0.607), (0.7821, -2.602, -0.09934), (0.7291, -2.645, -0.3033), (0.7339, -2.775, -0.1162), (0.689, -2.785, -0.2879), (-0.7821, -2.602, -0.09934), (-0.7291, -2.645, -0.3033), (-0.7339, -2.775, -0.1162), (-0.689, -2.785, -0.2879), (0.8041, -2.591, -0.08317), (0.7418, -2.642, -0.3233), (0.7492, -2.788, -0.1055), (0.6963, -2.8, -0.3076), (-0.8041, -2.591, -0.08317), (-0.7418, -2.642, -0.3233), (-0.7492, -2.788, -0.1055), (-0.6963, -2.8, -0.3076), (0.8438, -2.597, -0.08004), (0.7791, -2.65, -0.3294), (0.7872, -2.8, -0.1037), (0.7322, -2.812, -0.3136), (-0.8438, -2.597, -0.08004), (-0.7791, -2.65, -0.3294), (-0.7872, -2.8, -0.1037), (-0.7322, -2.812, -0.3136), (0.8684, -2.644, -0.1367), (0.8267, -2.679, -0.2973), (0.8283, -2.789, -0.147), (0.7929, -2.797, -0.2821), (-0.8684, -2.644, -0.1367), (-0.8267, -2.679, -0.2973), (-0.8283, -2.789, -0.147), (-0.7929, -2.797, -0.2821)], [], [(42, 112, 114, 44), (30, 100, 102, 32), (70, 120, 121, 72), (1, 118, 429, 352), (18, 88, 90, 20), (6, 76, 78, 8), (0, 2, 354, 353), (37, 107, 105, 35), (25, 95, 93, 23), (13, 83, 81, 11), (118, 1, 71, 120), (360, 50, 13, 11), (40, 110, 112, 42), (50, 363, 15, 13), (28, 98, 100, 30), (363, 365, 17, 15), (16, 86, 88, 18), (365, 367, 19, 17), (4, 74, 76, 6), (367, 51, 21, 19), (47, 117, 115, 45), (35, 105, 103, 33), (23, 93, 91, 21), (52, 53, 27, 25), (11, 81, 79, 9), (53, 55, 29, 27), (38, 108, 110, 40), (55, 56, 31, 29), (26, 96, 98, 28), (56, 58, 33, 31), (14, 84, 86, 16), (58, 60, 35, 33), (2, 72, 74, 4), (60, 62, 37, 35), (45, 115, 113, 43), (62, 63, 39, 37), (33, 103, 101, 31), (63, 65, 41, 39), (21, 91, 89, 19), (9, 79, 77, 7), (44, 46, 69, 67), (66, 42, 290, 288), (32, 34, 61, 59), (30, 32, 59, 57), (24, 26, 54, 372), (372, 371, 144, 145), (8, 10, 361, 359), (4, 6, 357, 356), (2, 4, 356, 354), (71, 1, 3, 73), (426, 429, 353, 304), (121, 122, 74, 72), (122, 123, 76, 74), (123, 124, 78, 76), (124, 125, 80, 78), (125, 126, 82, 80), (126, 127, 84, 82), (127, 128, 86, 84), (128, 129, 88, 86), (129, 130, 90, 88), (130, 131, 92, 90), (131, 132, 94, 92), (132, 133, 96, 94), (133, 134, 98, 96), (134, 135, 100, 98), (135, 136, 102, 100), (136, 137, 104, 102), (137, 138, 106, 104), (138, 139, 108, 106), (110, 108, 615, 617), (140, 141, 112, 110), (141, 142, 114, 112), (142, 143, 116, 114), (70, 72, 2, 0), (15, 85, 83, 13), (27, 97, 95, 25), (39, 109, 107, 37), (8, 78, 80, 10), (20, 90, 92, 22), (71, 73, 121, 120), (32, 102, 104, 34), (44, 114, 116, 46), (119, 143, 117, 47), (5, 75, 73, 3), (17, 87, 85, 15), (29, 99, 97, 27), (41, 111, 109, 39), (118, 120, 70, 0), (10, 80, 82, 12), (22, 92, 94, 24), (34, 104, 106, 36), (7, 77, 75, 5), (19, 89, 87, 17), (31, 101, 99, 29), (43, 113, 111, 41), (12, 82, 84, 14), (24, 94, 96, 26), (36, 106, 108, 38), (46, 116, 143, 119), (115, 117, 143, 142), (113, 115, 142, 141), (111, 113, 141, 140), (109, 111, 140, 139), (107, 109, 139, 138), (105, 107, 138, 137), (103, 105, 137, 136), (101, 103, 136, 135), (99, 101, 135, 134), (97, 99, 134, 133), (95, 97, 133, 132), (93, 95, 132, 131), (91, 93, 131, 130), (89, 91, 130, 129), (87, 89, 129, 128), (85, 87, 128, 127), (83, 85, 127, 126), (81, 83, 126, 125), (79, 81, 125, 124), (77, 79, 124, 123), (75, 77, 123, 122), (73, 75, 122, 121), (354, 306, 304, 353), (146, 147, 151, 150), (371, 22, 146, 144), (22, 24, 147, 146), (24, 372, 145, 147), (150, 158, 156, 148), (144, 146, 150, 148), (147, 145, 149, 151), (145, 144, 148, 149), (257, 256, 155, 154), (149, 157, 159, 151), (153, 152, 172, 173), (151, 159, 158, 150), (158, 159, 163, 162), (259, 257, 154, 152), (256, 258, 153, 155), (173, 172, 176, 177), (253, 252, 167, 166), (156, 158, 162, 160), (159, 157, 161, 163), (157, 156, 160, 161), (166, 167, 171, 170), (254, 253, 166, 164), (252, 255, 165, 167), (255, 254, 164, 165), (258, 259, 152, 153), (164, 166, 170, 168), (167, 165, 169, 171), (165, 164, 168, 169), (148, 156, 157, 149), (152, 154, 174, 172), (155, 153, 173, 175), (154, 155, 175, 174), (177, 176, 178, 179), (172, 174, 178, 176), (175, 173, 177, 179), (174, 175, 179, 178), (182, 186, 187, 183), (186, 184, 192, 194), (180, 184, 186, 182), (183, 187, 185, 181), (181, 185, 184, 180), (269, 190, 191, 268), (185, 187, 195, 193), (189, 209, 208, 188), (187, 186, 194, 195), (194, 198, 199, 195), (271, 188, 190, 269), (268, 191, 189, 270), (209, 213, 212, 208), (265, 202, 203, 264), (192, 196, 198, 194), (195, 199, 197, 193), (193, 197, 196, 192), (273, 206, 207, 272), (266, 200, 202, 265), (264, 203, 201, 267), (267, 201, 200, 266), (270, 189, 188, 271), (274, 204, 206, 273), (272, 207, 205, 275), (275, 205, 204, 274), (184, 185, 193, 192), (188, 208, 210, 190), (191, 211, 209, 189), (190, 210, 211, 191), (213, 215, 214, 212), (208, 212, 214, 210), (211, 215, 213, 209), (210, 214, 215, 211), (218, 222, 223, 219), (222, 220, 228, 230), (216, 220, 222, 218), (219, 223, 221, 217), (217, 221, 220, 216), (277, 226, 227, 276), (221, 223, 231, 229), (225, 245, 244, 224), (223, 222, 230, 231), (230, 286, 287, 231), (279, 224, 226, 277), (276, 227, 225, 278), (245, 249, 248, 244), (234, 238, 239, 235), (228, 284, 286, 230), (231, 287, 285, 229), (229, 285, 284, 228), (281, 242, 243, 280), (232, 236, 238, 234), (235, 239, 237, 233), (233, 237, 236, 232), (278, 225, 224, 279), (282, 240, 242, 281), (280, 243, 241, 283), (283, 241, 240, 282), (220, 221, 229, 228), (224, 244, 246, 226), (227, 247, 245, 225), (226, 246, 247, 227), (249, 251, 250, 248), (244, 248, 250, 246), (247, 251, 249, 245), (246, 250, 251, 247), (359, 216, 218, 8), (8, 218, 219, 6), (6, 219, 217, 357), (357, 217, 216, 359), (12, 182, 183, 10), (10, 183, 181, 361), (161, 160, 254, 255), (163, 161, 255, 252), (160, 162, 253, 254), (162, 163, 252, 253), (260, 256, 257, 261), (262, 170, 171, 263), (262, 258, 256, 260), (261, 257, 259, 263), (169, 261, 263, 171), (170, 262, 260, 168), (258, 262, 263, 259), (168, 260, 261, 169), (197, 267, 266, 196), (199, 264, 267, 197), (196, 266, 265, 198), (198, 265, 264, 199), (205, 269, 268, 204), (271, 207, 206, 270), (204, 268, 270, 206), (207, 271, 269, 205), (201, 275, 274, 200), (203, 272, 275, 201), (200, 274, 273, 202), (202, 273, 272, 203), (241, 277, 276, 240), (279, 243, 242, 278), (240, 276, 278, 242), (243, 279, 277, 241), (237, 283, 282, 236), (239, 280, 283, 237), (236, 282, 281, 238), (238, 281, 280, 239), (232, 284, 285, 233), (235, 287, 286, 234), (234, 286, 284, 232), (233, 285, 287, 235), (289, 288, 292, 293), (67, 66, 288, 289), (44, 67, 289, 291), (42, 44, 291, 290), (293, 292, 296, 297), (290, 291, 295, 294), (288, 290, 294, 292), (291, 289, 293, 295), (297, 296, 300, 301), (294, 295, 299, 298), (292, 294, 298, 296), (295, 293, 297, 299), (302, 303, 301, 300), (298, 299, 303, 302), (296, 298, 302, 300), (299, 297, 301, 303), (346, 348, 422, 420), (334, 336, 410, 408), (430, 378, 380, 431), (361, 181, 180, 362), (429, 426, 305, 352), (322, 324, 398, 396), (310, 312, 386, 384), (362, 180, 182, 12), (341, 339, 413, 415), (12, 14, 364, 362), (329, 327, 401, 403), (14, 16, 366, 364), (317, 315, 389, 391), (16, 18, 368, 366), (305, 426, 430, 379), (358, 313, 315, 360), (18, 20, 369, 368), (344, 346, 420, 418), (20, 22, 371, 369), (332, 334, 408, 406), (363, 319, 321, 365), (320, 322, 396, 394), (365, 321, 323, 367), (308, 310, 384, 382), (351, 349, 423, 425), (339, 337, 411, 413), (327, 325, 399, 401), (315, 313, 387, 389), (342, 344, 418, 416), (330, 332, 406, 404), (318, 320, 394, 392), (306, 308, 382, 380), (349, 347, 421, 423), (337, 335, 409, 411), (325, 323, 397, 399), (313, 311, 385, 387), (376, 347, 349, 377), (372, 455, 454, 371), (324, 369, 371, 326), (322, 368, 369, 324), (320, 366, 368, 322), (318, 364, 366, 320), (316, 362, 364, 318), (312, 359, 361, 314), (362, 316, 492, 490), (308, 356, 357, 310), (306, 354, 356, 308), (305, 379, 381, 307), (352, 48, 3, 1), (431, 380, 382, 432), (432, 382, 384, 433), (433, 384, 386, 434), (434, 386, 388, 435), (435, 388, 390, 436), (436, 390, 392, 437), (437, 392, 394, 438), (438, 394, 396, 439), (439, 396, 398, 440), (440, 398, 400, 441), (441, 400, 402, 442), (442, 402, 404, 443), (443, 404, 406, 444), (444, 406, 408, 445), (445, 408, 410, 446), (446, 410, 412, 447), (447, 412, 414, 448), (448, 414, 416, 449), (450, 449, 618, 620), (450, 418, 420, 451), (451, 420, 422, 452), (452, 422, 424, 453), (304, 306, 380, 378), (319, 317, 391, 393), (331, 329, 403, 405), (343, 341, 415, 417), (312, 314, 388, 386), (324, 326, 400, 398), (430, 431, 381, 379), (336, 338, 412, 410), (348, 350, 424, 422), (427, 351, 425, 453), (309, 307, 381, 383), (321, 319, 393, 395), (333, 331, 405, 407), (345, 343, 417, 419), (378, 430, 426, 304), (314, 316, 390, 388), (326, 328, 402, 400), (338, 340, 414, 412), (311, 309, 383, 385), (323, 321, 395, 397), (335, 333, 407, 409), (347, 345, 419, 421), (316, 318, 392, 390), (328, 330, 404, 402), (340, 342, 416, 414), (350, 427, 453, 424), (423, 452, 453, 425), (421, 451, 452, 423), (419, 450, 451, 421), (417, 449, 450, 419), (415, 448, 449, 417), (413, 447, 448, 415), (411, 446, 447, 413), (409, 445, 446, 411), (407, 444, 445, 409), (405, 443, 444, 407), (403, 442, 443, 405), (401, 441, 442, 403), (399, 440, 441, 401), (397, 439, 440, 399), (395, 438, 439, 397), (393, 437, 438, 395), (391, 436, 437, 393), (389, 435, 436, 391), (387, 434, 435, 389), (385, 433, 434, 387), (383, 432, 433, 385), (381, 431, 432, 383), (305, 307, 48, 352), (456, 460, 461, 457), (371, 454, 456, 326), (326, 456, 457, 328), (328, 457, 455, 372), (460, 458, 466, 468), (454, 458, 460, 456), (457, 461, 459, 455), (455, 459, 458, 454), (567, 464, 465, 566), (459, 461, 469, 467), (463, 483, 482, 462), (461, 460, 468, 469), (468, 472, 473, 469), (569, 462, 464, 567), (566, 465, 463, 568), (483, 487, 486, 482), (563, 476, 477, 562), (466, 470, 472, 468), (469, 473, 471, 467), (467, 471, 470, 466), (476, 480, 481, 477), (564, 474, 476, 563), (562, 477, 475, 565), (565, 475, 474, 564), (568, 463, 462, 569), (474, 478, 480, 476), (477, 481, 479, 475), (475, 479, 478, 474), (458, 459, 467, 466), (462, 482, 484, 464), (465, 485, 483, 463), (464, 484, 485, 465), (487, 489, 488, 486), (482, 486, 488, 484), (485, 489, 487, 483), (484, 488, 489, 485), (492, 493, 497, 496), (496, 504, 502, 494), (490, 492, 496, 494), (493, 491, 495, 497), (491, 490, 494, 495), (579, 578, 501, 500), (495, 503, 505, 497), (499, 498, 518, 519), (497, 505, 504, 496), (504, 505, 509, 508), (581, 579, 500, 498), (578, 580, 499, 501), (519, 518, 522, 523), (575, 574, 513, 512), (502, 504, 508, 506), (505, 503, 507, 509), (503, 502, 506, 507), (583, 582, 517, 516), (576, 575, 512, 510), (574, 577, 511, 513), (577, 576, 510, 511), (580, 581, 498, 499), (584, 583, 516, 514), (582, 585, 515, 517), (585, 584, 514, 515), (494, 502, 503, 495), (498, 500, 520, 518), (501, 499, 519, 521), (500, 501, 521, 520), (523, 522, 524, 525), (518, 520, 524, 522), (521, 519, 523, 525), (520, 521, 525, 524), (528, 529, 533, 532), (532, 540, 538, 530), (526, 528, 532, 530), (529, 527, 531, 533), (527, 526, 530, 531), (587, 586, 537, 536), (531, 539, 541, 533), (535, 534, 554, 555), (533, 541, 540, 532), (540, 541, 597, 596), (589, 587, 536, 534), (586, 588, 535, 537), (555, 554, 558, 559), (544, 545, 549, 548), (538, 540, 596, 594), (541, 539, 595, 597), (539, 538, 594, 595), (591, 590, 553, 552), (542, 544, 548, 546), (545, 543, 547, 549), (543, 542, 546, 547), (588, 589, 534, 535), (592, 591, 552, 550), (590, 593, 551, 553), (593, 592, 550, 551), (530, 538, 539, 531), (534, 536, 556, 554), (537, 535, 555, 557), (536, 537, 557, 556), (559, 558, 560, 561), (554, 556, 560, 558), (557, 555, 559, 561), (556, 557, 561, 560), (359, 312, 528, 526), (312, 310, 529, 528), (310, 357, 527, 529), (357, 359, 526, 527), (316, 314, 493, 492), (314, 361, 491, 493), (361, 362, 490, 491), (471, 565, 564, 470), (473, 562, 565, 471), (470, 564, 563, 472), (472, 563, 562, 473), (570, 571, 567, 566), (572, 573, 481, 480), (572, 570, 566, 568), (571, 573, 569, 567), (479, 481, 573, 571), (480, 478, 570, 572), (568, 569, 573, 572), (478, 479, 571, 570), (507, 506, 576, 577), (509, 507, 577, 574), (506, 508, 575, 576), (508, 509, 574, 575), (515, 514, 578, 579), (581, 580, 516, 517), (514, 516, 580, 578), (517, 515, 579, 581), (511, 510, 584, 585), (513, 511, 585, 582), (510, 512, 583, 584), (512, 513, 582, 583), (551, 550, 586, 587), (589, 588, 552, 553), (550, 552, 588, 586), (553, 551, 587, 589), (547, 546, 592, 593), (549, 547, 593, 590), (546, 548, 591, 592), (548, 549, 590, 591), (542, 543, 595, 594), (545, 544, 596, 597), (544, 542, 594, 596), (543, 545, 597, 595), (599, 603, 602, 598), (346, 600, 601, 348), (603, 607, 606, 602), (600, 604, 605, 601), (598, 602, 604, 600), (601, 605, 603, 599), (607, 611, 610, 606), (604, 608, 609, 605), (602, 606, 608, 604), (605, 609, 607, 603), (612, 610, 611, 613), (608, 612, 613, 609), (606, 610, 612, 608), (609, 613, 611, 607), (51, 370, 23, 21), (370, 52, 25, 23), (65, 376, 43, 41), (376, 377, 45, 43), (428, 69, 46, 119), (377, 68, 47, 45), (40, 42, 66, 375), (38, 40, 375, 64), (36, 38, 64, 374), (34, 36, 374, 61), (28, 30, 57, 373), (26, 28, 373, 54), (68, 428, 119, 47), (367, 323, 325, 51), (51, 325, 327, 370), (370, 327, 329, 52), (52, 329, 331, 53), (53, 331, 333, 55), (55, 333, 335, 56), (56, 335, 337, 58), (58, 337, 339, 60), (60, 339, 341, 62), (62, 341, 343, 63), (63, 343, 345, 65), (65, 345, 347, 376), (428, 427, 350, 69), (377, 349, 351, 68), (348, 67, 69, 350), (66, 598, 600, 346), (344, 375, 66, 346), (342, 64, 375, 344), (340, 374, 64, 342), (338, 61, 374, 340), (336, 59, 61, 338), (334, 57, 59, 336), (332, 373, 57, 334), (330, 54, 373, 332), (328, 372, 54, 330), (68, 351, 427, 428), (67, 599, 598, 66), (348, 601, 599, 67), (48, 355, 5, 3), (355, 49, 7, 5), (49, 358, 9, 7), (358, 360, 11, 9), (48, 307, 309, 355), (355, 309, 311, 49), (49, 311, 313, 358), (360, 315, 317, 50), (50, 317, 319, 363), (118, 0, 353, 429), (616, 617, 625, 624), (621, 620, 628, 629), (108, 139, 614, 615), (139, 140, 616, 614), (418, 450, 620, 621), (416, 418, 621, 619), (449, 416, 619, 618), (140, 110, 617, 616), (624, 625, 633, 632), (629, 628, 636, 637), (619, 621, 629, 627), (617, 615, 623, 625), (620, 618, 626, 628), (614, 616, 624, 622), (618, 619, 627, 626), (615, 614, 622, 623), (632, 633, 641, 640), (637, 636, 644, 645), (627, 629, 637, 635), (625, 623, 631, 633), (628, 626, 634, 636), (622, 624, 632, 630), (626, 627, 635, 634), (623, 622, 630, 631), (638, 640, 641, 639), (642, 643, 645, 644), (635, 637, 645, 643), (633, 631, 639, 641), (636, 634, 642, 644), (630, 632, 640, 638), (634, 635, 643, 642), (631, 630, 638, 639)])
me_cube_001.polygons.foreach_set('use_smooth', [True] * 644)
me_cube_001.materials.append(mat_shiny)
me_cube_001.use_remesh_preserve_volume = False
me_cube_001.use_remesh_preserve_attributes = False
me_cube_001.use_mirror_x = True
me_cube_001.update()

# ---- objects
ob_plane = bpy.data.objects.new('Plane', me_plane)
ob_point_001 = bpy.data.objects.new('Point.001', light_point_001)
ob_point = bpy.data.objects.new('Point', light_point)
ob_sun = bpy.data.objects.new('Sun', light_sun)
ob_cube_000 = bpy.data.objects.new('Cube.000', me_cube_102)
ob_cube_001 = bpy.data.objects.new('Cube.001', me_cube_001)
ob_camera = bpy.data.objects.new('Camera', cam_camera)

# ---- transforms, parenting, visibility, modifiers, constraints
ob_plane.location = (0.0, 0.0, -1.44)
ob_plane.scale = (41.45, 41.45, 41.45)
ob_plane.lineart.crease_threshold = 0.0
ob_point_001.location = (5.159, 3.922, 0.5396)
ob_point_001.lineart.crease_threshold = 0.0
ob_point.location = (-0.3141, -5.852, 3.405)
ob_point.lineart.crease_threshold = 0.0
ob_sun.location = (-9.529, 3.531, 6.711)
ob_sun.rotation_euler = (-0.06502, -0.5729, 0.1635)
ob_sun.lineart.crease_threshold = 0.0
ob_cube_000.location = (0.0, 0.0, 0.01972)
ob_cube_000.rotation_euler = (0.0, -0.0, -1.571)
ob_cube_000.lineart.crease_threshold = 0.0
ob_cube_000.use_mesh_mirror_x = True
_m = ob_cube_000.modifiers.new('Subsurf', 'SUBSURF')
_m.uv_smooth = 'PRESERVE_CORNERS'
_m.quality = 2
_m.show_only_control_edges = False
ob_cube_001.location = (0.0, 0.0, 0.0)
ob_cube_001.rotation_euler = (0.0, -0.0, -1.571)
ob_cube_001.lineart.crease_threshold = 0.0
ob_cube_001.use_mesh_mirror_x = True
_m = ob_cube_001.modifiers.new('Subsurf', 'SUBSURF')
_m.uv_smooth = 'PRESERVE_CORNERS'
_m.quality = 2
_m.show_only_control_edges = False
ob_camera.location = (-2.65, -6.482, 1.49)
ob_camera.rotation_euler = (1.285, 7.932e-08, -0.2724)
ob_camera.lock_rotations_4d = False
ob_camera.empty_display_type = 'ARROWS'
ob_camera.color = (0.0, 0.0, 0.0, 0.0)
ob_camera.display_type = 'WIRE'
ob_camera.lineart.crease_threshold = 0.0

# ---- collection membership
col_collection_1.objects.link(ob_plane)
col_collection_1.objects.link(ob_point_001)
col_collection_1.objects.link(ob_point)
col_collection_1.objects.link(ob_sun)
col_collection_1.objects.link(ob_cube_000)
col_collection_1.objects.link(ob_cube_001)
col_collection_1.objects.link(ob_camera)

# ---- scene / render settings (as saved in the file)
scene.camera = ob_camera
scene.frame_start = 1; scene.frame_end = 250; scene.frame_set(1)
scene.render.engine = 'CYCLES'
scene.render.image_settings.file_format = 'JPEG'
scene.render.image_settings.color_mode = 'RGB'
scene.render.resolution_percentage = 50
scene.render.dither_intensity = 0.0
scene.cycles.use_denoising = False
scene.cycles.samples = 100
scene.cycles.sampling_pattern = 'TABULATED_SOBOL'
scene.cycles.light_sampling_threshold = 0.0
scene.cycles.use_adaptive_sampling = False
scene.cycles.use_light_tree = False
scene.cycles.blur_glossy = 0.0
scene.cycles.pixel_filter_type = 'GAUSSIAN'
scene.cycles.sample_clamp_indirect = 0.0
scene.view_settings.view_transform = 'Standard'
bpy.context.view_layer.update()
